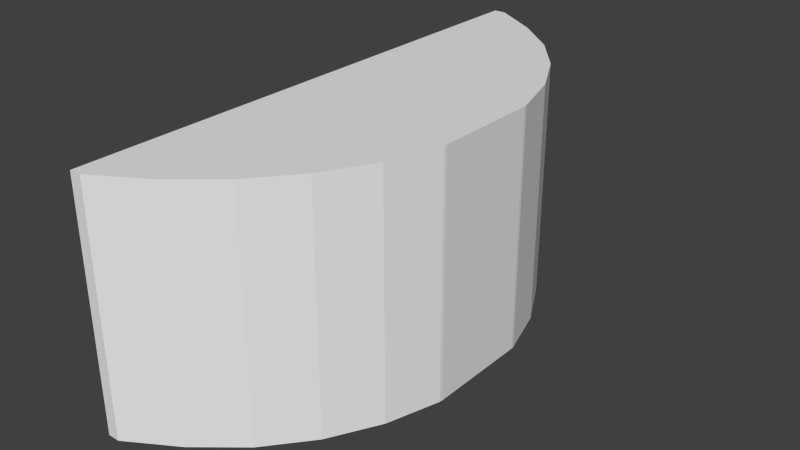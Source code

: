 # Source: FFR.blend  (saved by Blender 2.72.0; exported with 4.5.12 LTS)
import bpy
from mathutils import Matrix  # noqa: F401  (used for matrix-valued properties, if any)

bpy.ops.wm.read_factory_settings(use_empty=True)
scene = bpy.context.scene
scene.name = 'Scene'

# ---- collections
col_collection_1 = bpy.data.collections.new('Collection 1'); scene.collection.children.link(col_collection_1)

# ---- materials (node trees are filled in below, after node groups)
mat_ffr = bpy.data.materials.new('FFR')
mat_ffr.alpha_threshold = 0.0
mat_ffr.use_transparent_shadow = False
mat_ffr.roughness = 0.5
mat_ffr.line_color = (0.0, 0.0, 0.0, 1.0)
mat_ffr_pump = bpy.data.materials.new('FFR Pump')
mat_ffr_pump.alpha_threshold = 0.0
mat_ffr_pump.use_transparent_shadow = False
mat_ffr_pump.roughness = 0.5
mat_ffr_pump.line_color = (0.0, 0.0, 0.0, 1.0)

# ---- material node trees
mat_ffr.use_nodes = True; mat_ffr.node_tree.nodes.clear()
_N = mat_ffr.node_tree.nodes; _L = mat_ffr.node_tree.links
n0 = _N.new('ShaderNodeOutputMaterial'); n0.name = 'Material Output'; n0.location = (300, 300)
n1 = _N.new('ShaderNodeBsdfDiffuse'); n1.name = 'Diffuse BSDF'; n1.location = (10, 300)
_L.new(n1.outputs[0], n0.inputs[0])
n0.is_active_output = True
mat_ffr_pump.use_nodes = True; mat_ffr_pump.node_tree.nodes.clear()
_N = mat_ffr_pump.node_tree.nodes; _L = mat_ffr_pump.node_tree.links
n0 = _N.new('ShaderNodeOutputMaterial'); n0.name = 'Material Output'; n0.location = (300, 300)
n1 = _N.new('ShaderNodeBsdfDiffuse'); n1.name = 'Diffuse BSDF'; n1.location = (10, 300)
_L.new(n1.outputs[0], n0.inputs[0])
n0.is_active_output = True

# ---- world
world_world = bpy.data.worlds.new('World'); scene.world = world_world
world_world.color = (0.05088, 0.05088, 0.05088)
world_world.use_sun_shadow = False
world_world.sun_shadow_jitter_overblur = 0.0
world_world.cycles.sampling_method = 'MANUAL'
world_world.cycles.sample_map_resolution = 256

# ---- meshes
me_cube_003 = bpy.data.meshes.new('Cube.003')
me_cube_003.from_pydata([(-0.5541, -1.861, 0.7336), (-0.6359, -1.861, 0.7336), (-0.6359, -1.861, -0.9436), (-0.5541, -1.861, -0.9439), (-0.2123, -1.654, 0.7336), (-0.2123, -1.654, -0.943), (0.6359, -0.3656, 0.7336), (0.6359, 0.3656, 0.7336), (0.6337, 0.3881, 0.7336), (0.5205, 0.7612, 0.7336), (0.3367, 1.105, 0.7336), (0.08935, 1.406, 0.7336), (-0.2123, 1.654, 0.7336), (-0.5536, 1.861, 0.7336), (-0.6359, 1.861, 0.7336), (0.08935, -1.406, 0.7336), (0.3367, -1.105, 0.7336), (0.5205, -0.7612, 0.7336), (0.6337, -0.3881, 0.7336), (-0.6359, 0.8746, 0.5125), (-0.6359, 0.8551, 0.5106), (-0.6359, 0.8363, 0.5049), (-0.6359, 0.819, 0.4956), (-0.6359, 0.8039, 0.4832), (-0.6359, 0.7914, 0.4681), (-0.6359, 0.7822, 0.4508), (-0.6359, 0.7765, 0.432), (-0.6359, 0.7746, 0.4125), (-0.6359, 0.7746, -0.3891), (-0.6359, 0.7765, -0.4086), (-0.6359, 0.7822, -0.4274), (-0.6359, 0.7914, -0.4447), (-0.6359, 0.8039, -0.4598), (-0.6359, 0.819, -0.4723), (-0.6359, 0.8363, -0.4815), (-0.6359, 0.8551, -0.4872), (-0.6359, 0.8746, -0.4891), (-0.6359, 0.8941, -0.4872), (-0.6359, 0.9128, -0.4815), (-0.6359, 0.9301, -0.4723), (-0.6359, 0.9453, -0.4598), (-0.6359, 0.9577, -0.4447), (-0.6359, 0.967, -0.4274), (-0.6359, 0.9726, -0.4086), (-0.6359, 0.9746, -0.3891), (-0.6359, 0.9726, -0.3696), (-0.6359, 0.967, -0.3508), (-0.6359, 0.8363, 0.3201), (-0.6359, 0.8551, 0.3144), (-0.6359, 0.8746, 0.3125), (-0.6359, 1.861, -0.9436), (-0.6359, 0.7765, 0.393), (-0.6359, 0.7822, 0.3742), (-0.6359, 0.7914, 0.3569), (-0.6359, 0.8039, 0.3418), (-0.6359, 0.819, 0.3293), (-0.6359, 0.9577, -0.3336), (-0.6359, 0.9453, -0.3184), (-0.6359, 0.9301, -0.306), (-0.6359, 0.9128, -0.2967), (-0.6359, 0.8941, -0.291), (-0.6359, 0.8746, -0.2891), (-0.6359, 0.8551, -0.291), (-0.6359, 0.8363, -0.2967), (-0.6359, 0.819, -0.306), (-0.6359, 0.8039, -0.3184), (-0.6359, 0.7914, -0.3336), (-0.6359, 0.7822, -0.3508), (-0.6359, 0.7765, -0.3696), (0.08935, -1.406, -0.9431), (0.6337, -0.3881, -0.9431), (0.6359, -0.3656, -0.9431), (0.6359, 0.3656, -0.9431), (0.6337, 0.3881, -0.9431), (0.5205, 0.7612, -0.9431), (0.3367, 1.105, -0.9431), (0.08935, 1.406, -0.9431), (-0.2123, 1.654, -0.943), (-0.5536, 1.861, -0.9439), (0.3367, -1.105, -0.9431), (0.5205, -0.7612, -0.9431), (-0.6359, 0.8941, 0.3144), (-0.6359, 0.9128, 0.3201), (-0.6359, 0.9301, 0.3293), (-0.6359, 0.9453, 0.3418), (-0.6359, 0.9577, 0.3569), (-0.6359, 0.967, 0.3742), (-0.6359, 0.9726, 0.393), (-0.6359, 0.9746, 0.4125), (-0.6359, 0.9726, 0.432), (-0.6359, 0.967, 0.4508), (-0.6359, 0.9577, 0.4681), (-0.6359, 0.9453, 0.4832), (-0.6359, 0.9301, 0.4956), (-0.6359, 0.9128, 0.5049), (-0.6359, 0.8941, 0.5106), (-0.5939, 0.8746, 0.5125), (-0.5939, 0.8551, 0.5106), (-0.5939, 0.8363, 0.5049), (-0.5939, 0.819, 0.4956), (-0.5939, 0.8039, 0.4832), (-0.5939, 0.7914, 0.4681), (-0.5939, 0.7822, 0.4508), (-0.5939, 0.7765, 0.432), (-0.5939, 0.7746, 0.4125), (-0.5939, 0.7765, 0.393), (-0.5939, 0.7822, 0.3742), (-0.5939, 0.7914, 0.3569), (-0.5939, 0.8039, 0.3418), (-0.5939, 0.819, 0.3293), (-0.5939, 0.8363, 0.3201), (-0.5939, 0.8551, 0.3144), (-0.5939, 0.8746, 0.3125), (-0.5939, 0.8941, 0.3144), (-0.5939, 0.9128, 0.3201), (-0.5939, 0.9301, 0.3293), (-0.5939, 0.9453, 0.3418), (-0.5939, 0.9577, 0.3569), (-0.5939, 0.967, 0.3742), (-0.5939, 0.9726, 0.393), (-0.5939, 0.9746, 0.4125), (-0.5939, 0.9726, 0.432), (-0.5939, 0.967, 0.4508), (-0.5939, 0.9577, 0.4681), (-0.5939, 0.9453, 0.4832), (-0.5939, 0.9301, 0.4956), (-0.5939, 0.9128, 0.5049), (-0.5939, 0.8941, 0.5106), (-0.5939, 0.8551, -0.4872), (-0.5939, 0.8746, -0.4891), (-0.5939, 0.8941, -0.4872), (-0.5939, 0.8363, -0.4815), (-0.5939, 0.9128, -0.4815), (-0.5939, 0.819, -0.4723), (-0.5939, 0.9301, -0.4723), (-0.5939, 0.9746, -0.3891), (-0.5939, 0.8039, -0.4598), (-0.5939, 0.9453, -0.4598), (-0.5939, 0.9577, -0.4447), (-0.5939, 0.819, -0.306), (-0.5939, 0.7822, -0.4274), (-0.5939, 0.7914, -0.4447), (-0.5939, 0.9301, -0.306), (-0.5939, 0.7822, -0.3508), (-0.5939, 0.967, -0.4274), (-0.5939, 0.9577, -0.3336), (-0.5939, 0.8746, -0.2891), (-0.5939, 0.8039, -0.3184), (-0.5939, 0.9726, -0.4086), (-0.5939, 0.7746, -0.3891), (-0.5939, 0.7765, -0.4086), (-0.5939, 0.9726, -0.3696), (-0.5939, 0.9453, -0.3184), (-0.5939, 0.8363, -0.2967), (-0.5939, 0.8941, -0.291), (-0.5939, 0.7914, -0.3336), (-0.5939, 0.7765, -0.3696), (-0.5939, 0.967, -0.3508), (-0.5939, 0.8551, -0.291), (-0.5939, 0.9128, -0.2967)], [], [(0, 1, 2, 3), (4, 0, 3, 5), (6, 7, 8, 9, 10, 11, 12, 13, 14, 1, 0, 4, 15, 16, 17, 18), (1, 14, 19, 20, 21, 22, 23, 24, 25, 26, 27, 28, 29, 30, 31, 32, 33, 34, 35, 36, 37, 38, 39, 40, 41, 42, 43, 44, 45, 46, 47, 48, 49, 50, 2), (27, 51, 52, 53, 54, 55, 47, 46, 56, 57, 58, 59, 60, 61, 62, 63, 64, 65, 66, 67, 68, 28), (3, 2, 50, 78, 77, 76, 75, 74, 73, 72, 71, 70, 80, 79, 69, 5), (15, 4, 5, 69), (70, 71, 6, 18), (7, 6, 71, 72), (8, 7, 72, 73), (9, 8, 73, 74), (10, 9, 74, 75), (11, 10, 75, 76), (12, 11, 76, 77), (77, 78, 13, 12), (14, 13, 78, 50), (16, 15, 69, 79), (17, 16, 79, 80), (18, 17, 80, 70), (14, 50, 49, 81, 82, 83, 84, 85, 86, 87, 88, 89, 90, 91, 92, 93, 94, 95, 19), (20, 19, 96, 97), (21, 20, 97, 98), (22, 21, 98, 99), (23, 22, 99, 100), (24, 23, 100, 101), (25, 24, 101, 102), (26, 25, 102, 103), (27, 26, 103, 104), (51, 27, 104, 105), (52, 51, 105, 106), (53, 52, 106, 107), (54, 53, 107, 108), (55, 54, 108, 109), (47, 55, 109, 110), (48, 47, 110, 111), (49, 48, 111, 112), (81, 49, 112, 113), (82, 81, 113, 114), (83, 82, 114, 115), (84, 83, 115, 116), (85, 84, 116, 117), (86, 85, 117, 118), (87, 86, 118, 119), (88, 87, 119, 120), (89, 88, 120, 121), (90, 89, 121, 122), (91, 90, 122, 123), (92, 91, 123, 124), (93, 92, 124, 125), (94, 93, 125, 126), (95, 94, 126, 127), (19, 95, 127, 96), (102, 101, 100, 99, 98, 97, 96, 127, 126, 125, 124, 123, 122, 121, 120, 119, 118, 117, 116, 115, 114, 113, 112, 111, 110, 109, 108, 107, 106, 105, 104, 103), (36, 35, 128, 129), (37, 36, 129, 130), (35, 34, 131, 128), (38, 37, 130, 132), (34, 33, 133, 131), (39, 38, 132, 134), (151, 135, 148, 144, 138, 137, 134, 132, 130, 129, 128, 131, 133, 136, 141, 140, 150, 149, 156, 143, 155, 147, 139, 153, 158, 146, 154, 159, 142, 152, 145, 157), (33, 32, 136, 133), (40, 39, 134, 137), (32, 31, 141, 136), (41, 40, 137, 138), (31, 30, 140, 141), (42, 41, 138, 144), (30, 29, 150, 140), (43, 42, 144, 148), (65, 64, 139, 147), (44, 43, 148, 135), (29, 28, 149, 150), (45, 44, 135, 151), (57, 56, 145, 152), (58, 57, 152, 142), (64, 63, 153, 139), (61, 60, 154, 146), (66, 65, 147, 155), (67, 66, 155, 143), (68, 67, 143, 156), (28, 68, 156, 149), (46, 45, 151, 157), (56, 46, 157, 145), (59, 58, 142, 159), (62, 61, 146, 158), (63, 62, 158, 153), (60, 59, 159, 154)])
_uv = me_cube_003.uv_layers.new(name='UVMap')
_uv.uv.foreach_set('vector', [0.2902, 0.6663, 0.284, 0.6663, 0.284, 0.5396, 0.2902, 0.5396, 0.3204, 0.6663, 0.2902, 0.6663, 0.2902, 0.5396, 0.3204, 0.5396, 0.7889, 0.5602, 0.8478, 0.5602, 0.8496, 0.5604, 0.8797, 0.5695, 0.9074, 0.5843, 0.9316, 0.6042, 0.9516, 0.6285, 0.9683, 0.656, 0.9683, 0.6627, 0.6684, 0.6627, 0.6684, 0.6561, 0.6851, 0.6285, 0.705, 0.6042, 0.7293, 0.5843, 0.757, 0.5695, 0.7871, 0.5604, 0.2327, 0.7207, 0.9797, 0.7207, 0.7817, 0.7566, 0.7777, 0.7569, 0.774, 0.7578, 0.7705, 0.7593, 0.7675, 0.7613, 0.765, 0.7638, 0.7631, 0.7666, 0.762, 0.7696, 0.7616, 0.7728, 0.7616, 0.9029, 0.762, 0.906, 0.7631, 0.9091, 0.765, 0.9119, 0.7675, 0.9144, 0.7705, 0.9164, 0.774, 0.9179, 0.7777, 0.9188, 0.7817, 0.9191, 0.7856, 0.9188, 0.7893, 0.9179, 0.7928, 0.9164, 0.7958, 0.9143, 0.7983, 0.9119, 0.8002, 0.9091, 0.8013, 0.906, 0.8017, 0.9029, 0.8013, 0.8997, 0.8002, 0.8967, 0.774, 0.7878, 0.7777, 0.7887, 0.7817, 0.789, 0.9797, 0.9929, 0.2327, 0.9929, 0.7616, 0.7728, 0.762, 0.7759, 0.7631, 0.779, 0.765, 0.7818, 0.7675, 0.7843, 0.7705, 0.7863, 0.774, 0.7878, 0.8002, 0.8967, 0.7983, 0.8939, 0.7958, 0.8914, 0.7928, 0.8894, 0.7893, 0.8879, 0.7856, 0.887, 0.7817, 0.8866, 0.7777, 0.887, 0.774, 0.8879, 0.7705, 0.8894, 0.7675, 0.8914, 0.765, 0.8939, 0.7631, 0.8967, 0.762, 0.8997, 0.7616, 0.9029, 0.9685, 0.656, 0.9685, 0.6626, 0.6685, 0.6626, 0.6685, 0.656, 0.6853, 0.6285, 0.7052, 0.6042, 0.7295, 0.5842, 0.7572, 0.5694, 0.7873, 0.5603, 0.7891, 0.5601, 0.848, 0.5601, 0.8498, 0.5603, 0.8798, 0.5694, 0.9075, 0.5842, 0.9318, 0.6042, 0.9518, 0.6285, 0.3499, 0.6663, 0.3204, 0.6663, 0.3204, 0.5396, 0.3499, 0.5396, 0.4383, 0.5396, 0.44, 0.5396, 0.44, 0.6663, 0.4383, 0.6663, 0.4952, 0.6663, 0.44, 0.6663, 0.44, 0.5396, 0.4952, 0.5396, 0.4969, 0.6663, 0.4952, 0.6663, 0.4952, 0.5396, 0.4969, 0.5396, 0.5264, 0.6663, 0.4969, 0.6663, 0.4969, 0.5396, 0.5264, 0.5396, 0.5559, 0.6663, 0.5264, 0.6663, 0.5264, 0.5396, 0.5559, 0.5396, 0.5853, 0.6663, 0.5559, 0.6663, 0.5559, 0.5396, 0.5853, 0.5396, 0.6148, 0.6663, 0.5853, 0.6663, 0.5853, 0.5396, 0.6148, 0.5396, 0.6148, 0.5396, 0.645, 0.5396, 0.645, 0.6663, 0.6148, 0.6663, 0.6512, 0.6663, 0.645, 0.6663, 0.645, 0.5396, 0.6512, 0.5396, 0.3794, 0.6663, 0.3499, 0.6663, 0.3499, 0.5396, 0.3794, 0.5396, 0.4088, 0.6663, 0.3794, 0.6663, 0.3794, 0.5396, 0.4088, 0.5396, 0.4383, 0.6663, 0.4088, 0.6663, 0.4088, 0.5396, 0.4383, 0.5396, 0.9797, 0.7207, 0.9797, 0.9929, 0.7817, 0.789, 0.7856, 0.7887, 0.7893, 0.7878, 0.7928, 0.7863, 0.7958, 0.7843, 0.7983, 0.7818, 0.8002, 0.779, 0.8013, 0.7759, 0.8017, 0.7728, 0.8013, 0.7696, 0.8002, 0.7666, 0.7983, 0.7638, 0.7958, 0.7613, 0.7928, 0.7593, 0.7893, 0.7578, 0.7856, 0.7569, 0.7817, 0.7566, 0.05951, 0.9174, 0.05951, 0.914, 0.06662, 0.914, 0.06662, 0.9174, 0.05951, 0.9212, 0.05951, 0.9174, 0.06662, 0.9174, 0.06662, 0.9212, 0.05951, 0.9252, 0.05951, 0.9212, 0.06662, 0.9212, 0.06662, 0.9252, 0.05951, 0.9293, 0.05951, 0.9252, 0.06662, 0.9252, 0.06662, 0.9293, 0.05951, 0.9334, 0.05951, 0.9293, 0.06662, 0.9293, 0.06662, 0.9334, 0.05951, 0.9372, 0.05951, 0.9334, 0.06662, 0.9334, 0.06662, 0.9372, 0.05951, 0.9406, 0.05951, 0.9372, 0.06662, 0.9372, 0.06662, 0.9406, 0.0815, 0.9759, 0.0815, 0.9794, 0.07438, 0.9794, 0.07438, 0.9759, 0.0815, 0.972, 0.0815, 0.9759, 0.07438, 0.9759, 0.07438, 0.972, 0.0815, 0.9679, 0.0815, 0.972, 0.07438, 0.972, 0.07438, 0.9679, 0.0815, 0.9638, 0.0815, 0.9679, 0.07438, 0.9679, 0.07438, 0.9638, 0.0815, 0.9598, 0.0815, 0.9638, 0.07438, 0.9638, 0.07438, 0.9598, 0.0815, 0.9561, 0.0815, 0.9598, 0.07438, 0.9598, 0.07438, 0.9561, 0.0815, 0.9528, 0.0815, 0.9561, 0.07438, 0.9561, 0.07438, 0.9528, 0.05951, 0.9441, 0.05951, 0.9406, 0.06662, 0.9406, 0.06662, 0.9441, 0.05951, 0.9479, 0.05951, 0.9441, 0.06662, 0.9441, 0.06662, 0.9479, 0.05951, 0.9519, 0.05951, 0.9479, 0.06662, 0.9479, 0.06662, 0.9519, 0.05951, 0.9561, 0.05951, 0.9519, 0.06662, 0.9519, 0.06662, 0.9561, 0.05951, 0.9601, 0.05951, 0.9561, 0.06662, 0.9561, 0.06662, 0.9601, 0.05951, 0.9638, 0.05951, 0.9601, 0.06662, 0.9601, 0.06662, 0.9638, 0.05951, 0.9672, 0.05951, 0.9638, 0.06662, 0.9638, 0.06662, 0.9672, 0.05951, 0.97, 0.05951, 0.9672, 0.06662, 0.9672, 0.06662, 0.97, 0.07438, 0.9406, 0.07438, 0.9429, 0.06726, 0.9429, 0.06726, 0.9406, 0.07438, 0.9377, 0.07438, 0.9406, 0.06726, 0.9406, 0.06726, 0.9377, 0.07438, 0.9343, 0.07438, 0.9377, 0.06726, 0.9377, 0.06726, 0.9343, 0.07438, 0.9305, 0.07438, 0.9343, 0.06726, 0.9343, 0.06726, 0.9305, 0.07438, 0.9264, 0.07438, 0.9305, 0.06726, 0.9305, 0.06726, 0.9264, 0.07438, 0.9223, 0.07438, 0.9264, 0.06726, 0.9264, 0.06726, 0.9223, 0.07438, 0.9183, 0.07438, 0.9223, 0.06726, 0.9223, 0.06726, 0.9183, 0.07438, 0.9145, 0.07438, 0.9183, 0.06726, 0.9183, 0.06726, 0.9145, 0.07438, 0.9111, 0.07438, 0.9145, 0.06726, 0.9145, 0.06726, 0.9111, 0.05951, 0.914, 0.05951, 0.9111, 0.06662, 0.9111, 0.06662, 0.914, 0.1044, 0.9452, 0.102, 0.9481, 0.09925, 0.9504, 0.09618, 0.952, 0.09292, 0.9528, 0.08959, 0.9528, 0.08633, 0.952, 0.08326, 0.9504, 0.0805, 0.9481, 0.07815, 0.9452, 0.0763, 0.9418, 0.07503, 0.938, 0.07438, 0.934, 0.07438, 0.9299, 0.07503, 0.9259, 0.0763, 0.9221, 0.07815, 0.9186, 0.0805, 0.9157, 0.08326, 0.9134, 0.08633, 0.9119, 0.08959, 0.9111, 0.09292, 0.9111, 0.09618, 0.9119, 0.09925, 0.9134, 0.102, 0.9157, 0.1044, 0.9186, 0.1062, 0.9221, 0.1075, 0.9259, 0.1081, 0.9299, 0.1081, 0.934, 0.1075, 0.938, 0.1062, 0.9418, 0.06726, 0.9502, 0.06726, 0.9463, 0.07438, 0.9463, 0.07438, 0.9502, 0.06726, 0.9542, 0.06726, 0.9502, 0.07438, 0.9502, 0.07438, 0.9542, 0.06726, 0.9463, 0.06726, 0.9429, 0.07438, 0.9429, 0.07438, 0.9463, 0.06726, 0.9583, 0.06726, 0.9542, 0.07438, 0.9542, 0.07438, 0.9583, 0.05239, 0.9528, 0.05239, 0.9561, 0.04527, 0.9561, 0.04527, 0.9528, 0.06726, 0.9623, 0.06726, 0.9583, 0.07438, 0.9583, 0.07438, 0.9623, 0.02476, 0.9481, 0.02241, 0.9452, 0.02056, 0.9418, 0.01929, 0.938, 0.01864, 0.934, 0.01864, 0.9299, 0.01929, 0.9259, 0.02056, 0.9221, 0.02241, 0.9186, 0.02476, 0.9157, 0.02752, 0.9134, 0.03059, 0.9119, 0.03385, 0.9111, 0.03718, 0.9111, 0.04044, 0.9119, 0.04351, 0.9134, 0.04627, 0.9157, 0.04862, 0.9186, 0.05047, 0.9221, 0.05174, 0.9259, 0.05239, 0.9299, 0.05239, 0.934, 0.05174, 0.938, 0.05047, 0.9418, 0.04862, 0.9452, 0.04627, 0.9481, 0.04351, 0.9504, 0.04044, 0.952, 0.03718, 0.9528, 0.03385, 0.9528, 0.03059, 0.952, 0.02752, 0.9504, 0.05239, 0.9561, 0.05239, 0.9598, 0.04527, 0.9598, 0.04527, 0.9561, 0.06726, 0.9661, 0.06726, 0.9623, 0.07438, 0.9623, 0.07438, 0.9661, 0.05239, 0.9598, 0.05239, 0.9638, 0.04527, 0.9638, 0.04527, 0.9598, 0.06726, 0.9694, 0.06726, 0.9661, 0.07438, 0.9661, 0.07438, 0.9694, 0.05239, 0.9638, 0.05239, 0.9679, 0.04527, 0.9679, 0.04527, 0.9638, 0.06726, 0.9723, 0.06726, 0.9694, 0.07438, 0.9694, 0.07438, 0.9723, 0.05239, 0.9679, 0.05239, 0.972, 0.04527, 0.972, 0.04527, 0.9679, 0.05951, 0.9435, 0.05951, 0.9458, 0.05239, 0.9458, 0.05239, 0.9435, 0.05951, 0.957, 0.05951, 0.9611, 0.05239, 0.9611, 0.05239, 0.957, 0.05951, 0.9406, 0.05951, 0.9435, 0.05239, 0.9435, 0.05239, 0.9406, 0.05239, 0.972, 0.05239, 0.9759, 0.04527, 0.9759, 0.04527, 0.972, 0.05951, 0.9372, 0.05951, 0.9406, 0.05239, 0.9406, 0.05239, 0.9372, 0.05951, 0.9252, 0.05951, 0.9293, 0.05239, 0.9293, 0.05239, 0.9252, 0.05951, 0.9212, 0.05951, 0.9252, 0.05239, 0.9252, 0.05239, 0.9212, 0.05951, 0.9611, 0.05951, 0.9652, 0.05239, 0.9652, 0.05239, 0.9611, 0.05951, 0.9111, 0.05951, 0.914, 0.05239, 0.914, 0.05239, 0.9111, 0.05951, 0.953, 0.05951, 0.957, 0.05239, 0.957, 0.05239, 0.953, 0.05951, 0.9492, 0.05951, 0.953, 0.05239, 0.953, 0.05239, 0.9492, 0.05951, 0.9458, 0.05951, 0.9492, 0.05239, 0.9492, 0.05239, 0.9458, 0.05239, 0.9759, 0.05239, 0.9794, 0.04527, 0.9794, 0.04527, 0.9759, 0.05951, 0.9334, 0.05951, 0.9372, 0.05239, 0.9372, 0.05239, 0.9334, 0.05951, 0.9293, 0.05951, 0.9334, 0.05239, 0.9334, 0.05239, 0.9293, 0.05951, 0.9174, 0.05951, 0.9212, 0.05239, 0.9212, 0.05239, 0.9174, 0.05951, 0.9689, 0.05951, 0.9724, 0.05239, 0.9724, 0.05239, 0.9689, 0.05951, 0.9652, 0.05951, 0.9689, 0.05239, 0.9689, 0.05239, 0.9652, 0.05951, 0.914, 0.05951, 0.9174, 0.05239, 0.9174, 0.05239, 0.914])
me_cube_003.materials.append(mat_ffr)
me_cube_003.use_remesh_preserve_volume = False
me_cube_003.use_remesh_preserve_attributes = False
me_cube_003.use_mirror_vertex_groups = False
me_cube_003.update()
me_cylinder_002 = bpy.data.meshes.new('Cylinder.002')
me_cylinder_002.from_pydata([(-0.0245, 0.098, 1.567e-08), (0.0245, 0.098, -1.567e-08), (-0.0245, 0.09612, -0.01912), (0.0245, 0.09612, -0.01912), (-0.0245, 0.09054, -0.02544), (0.0245, 0.09054, -0.02544), (-0.0245, 0.08148, -0.02544), (0.0245, 0.08148, -0.02544), (-0.0245, 0.0693, -0.02544), (0.0245, 0.0693, -0.02544), (-0.0245, 0.05445, -0.02544), (0.0245, 0.05445, -0.02544), (-0.0245, 0.0375, -0.02544), (0.0245, 0.0375, -0.02544), (-0.0245, 0.01912, -0.02544), (0.0245, 0.01912, -0.02544), (-0.0245, 7.399e-09, -0.02544), (0.0245, 7.399e-09, -0.02544), (-0.0245, -0.01912, -0.02544), (0.0245, -0.01912, -0.02544), (-0.0245, -0.0375, -0.02544), (0.0245, -0.0375, -0.02544), (-0.0245, -0.05445, -0.02544), (0.0245, -0.05445, -0.02544), (-0.0245, -0.0693, -0.02544), (0.0245, -0.0693, -0.02544), (-0.0245, -0.08148, -0.02544), (0.0245, -0.08148, -0.02544), (-0.0245, -0.09054, -0.02544), (0.0245, -0.09054, -0.02544), (-0.0245, -0.09612, -0.01912), (0.0245, -0.09612, -0.01912), (-0.0245, -0.098, 4.761e-08), (0.0245, -0.098, 1.626e-08), (-0.0245, -0.09612, 0.01912), (0.0245, -0.09612, 0.01912), (-0.0245, -0.09054, 0.02715), (0.0245, -0.09054, 0.02715), (-0.0245, -0.08148, 0.02715), (0.0245, -0.08148, 0.02715), (-0.0245, -0.0693, 0.02715), (0.0245, -0.0693, 0.02715), (-0.0245, -0.05445, 0.02715), (0.0245, -0.05445, 0.02715), (-0.0245, -0.0375, 0.02715), (0.0245, -0.0375, 0.02715), (-0.0245, -0.01912, 0.02715), (0.0245, -0.01912, 0.02715), (-0.0245, 9.463e-08, 0.02715), (0.0245, 9.463e-08, 0.02715), (-0.0245, 0.01912, 0.02715), (0.0245, 0.01912, 0.02715), (-0.0245, 0.0375, 0.02715), (0.0245, 0.0375, 0.02715), (-0.0245, 0.05445, 0.02715), (0.0245, 0.05445, 0.02715), (-0.0245, 0.0693, 0.02715), (0.0245, 0.0693, 0.02715), (-0.0245, 0.08148, 0.02715), (0.0245, 0.08148, 0.02715), (-0.0245, 0.09054, 0.02715), (0.0245, 0.09054, 0.02715), (-0.0245, 0.09612, 0.01912), (0.0245, 0.09612, 0.01912)], [], [(0, 1, 3, 2), (2, 3, 5, 4), (4, 5, 7, 6), (6, 7, 9, 8), (8, 9, 11, 10), (10, 11, 13, 12), (12, 13, 15, 14), (14, 15, 17, 16), (16, 17, 19, 18), (18, 19, 21, 20), (20, 21, 23, 22), (22, 23, 25, 24), (24, 25, 27, 26), (26, 27, 29, 28), (28, 29, 31, 30), (30, 31, 33, 32), (32, 33, 35, 34), (34, 35, 37, 36), (36, 37, 39, 38), (38, 39, 41, 40), (40, 41, 43, 42), (42, 43, 45, 44), (44, 45, 47, 46), (46, 47, 49, 48), (48, 49, 51, 50), (50, 51, 53, 52), (52, 53, 55, 54), (54, 55, 57, 56), (56, 57, 59, 58), (58, 59, 61, 60), (3, 1, 63, 61, 59, 57, 55, 53, 51, 49, 47, 45, 43, 41, 39, 37, 35, 33, 31, 29, 27, 25, 23, 21, 19, 17, 15, 13, 11, 9, 7, 5), (62, 63, 1, 0), (60, 61, 63, 62), (0, 2, 4, 6, 8, 10, 12, 14, 16, 18, 20, 22, 24, 26, 28, 30, 32, 34, 36, 38, 40, 42, 44, 46, 48, 50, 52, 54, 56, 58, 60, 62)])
_uv = me_cylinder_002.uv_layers.new(name='UVMap')
_uv.uv.foreach_set('vector', [0.4942, 0.3261, 0.4942, 0.357, 0.4821, 0.357, 0.4821, 0.3261, 0.4821, 0.3261, 0.4821, 0.357, 0.4767, 0.357, 0.4767, 0.3261, 0.4767, 0.3261, 0.4767, 0.357, 0.471, 0.357, 0.471, 0.3261, 0.471, 0.3261, 0.471, 0.357, 0.4633, 0.357, 0.4633, 0.3261, 0.4633, 0.3261, 0.4633, 0.357, 0.454, 0.357, 0.454, 0.3261, 0.454, 0.3261, 0.454, 0.357, 0.4433, 0.357, 0.4433, 0.3261, 0.4433, 0.3261, 0.4433, 0.357, 0.4317, 0.357, 0.4317, 0.3261, 0.4317, 0.3261, 0.4317, 0.357, 0.4196, 0.357, 0.4196, 0.3261, 0.4196, 0.3261, 0.4196, 0.357, 0.4076, 0.357, 0.4076, 0.3261, 0.4076, 0.3261, 0.4076, 0.357, 0.396, 0.357, 0.396, 0.3261, 0.396, 0.3261, 0.396, 0.357, 0.3853, 0.357, 0.3853, 0.3261, 0.3853, 0.3261, 0.3853, 0.357, 0.3759, 0.357, 0.3759, 0.3261, 0.3759, 0.3261, 0.3759, 0.357, 0.3682, 0.357, 0.3682, 0.3261, 0.3682, 0.3261, 0.3682, 0.357, 0.3625, 0.357, 0.3625, 0.3261, 0.3625, 0.3261, 0.3625, 0.357, 0.3572, 0.357, 0.3572, 0.3261, 0.3572, 0.3261, 0.3572, 0.357, 0.3451, 0.357, 0.3451, 0.3261, 0.3451, 0.3261, 0.3451, 0.357, 0.3329, 0.357, 0.3329, 0.3261, 0.3329, 0.3261, 0.3329, 0.357, 0.3268, 0.357, 0.3268, 0.3261, 0.3268, 0.3261, 0.3268, 0.357, 0.3211, 0.357, 0.3211, 0.3261, 0.3211, 0.3261, 0.3211, 0.357, 0.3134, 0.357, 0.3134, 0.3261, 0.3134, 0.3261, 0.3134, 0.357, 0.304, 0.357, 0.304, 0.3261, 0.304, 0.3261, 0.304, 0.357, 0.2933, 0.357, 0.2933, 0.3261, 0.2933, 0.3261, 0.2933, 0.357, 0.2817, 0.357, 0.2817, 0.3261, 0.5817, 0.3261, 0.5817, 0.357, 0.5696, 0.357, 0.5696, 0.3261, 0.5696, 0.3261, 0.5696, 0.357, 0.5575, 0.357, 0.5575, 0.3261, 0.5575, 0.3261, 0.5575, 0.357, 0.5459, 0.357, 0.5459, 0.3261, 0.5459, 0.3261, 0.5459, 0.357, 0.5352, 0.357, 0.5352, 0.3261, 0.5352, 0.3261, 0.5352, 0.357, 0.5259, 0.357, 0.5259, 0.3261, 0.5259, 0.3261, 0.5259, 0.357, 0.5182, 0.357, 0.5182, 0.3261, 0.5182, 0.3261, 0.5182, 0.357, 0.5125, 0.357, 0.5125, 0.3261, 0.4042, 0.361, 0.4054, 0.3731, 0.4042, 0.3851, 0.4007, 0.3902, 0.395, 0.3902, 0.3873, 0.3902, 0.3779, 0.3902, 0.3672, 0.3902, 0.3556, 0.3902, 0.3435, 0.3902, 0.3315, 0.3902, 0.3199, 0.3902, 0.3092, 0.3902, 0.2998, 0.3902, 0.2921, 0.3902, 0.2864, 0.3902, 0.2829, 0.3851, 0.2817, 0.3731, 0.2829, 0.361, 0.2864, 0.357, 0.2921, 0.357, 0.2998, 0.357, 0.3092, 0.357, 0.3199, 0.357, 0.3315, 0.357, 0.3435, 0.357, 0.3556, 0.357, 0.3672, 0.357, 0.3779, 0.357, 0.3873, 0.357, 0.395, 0.357, 0.4007, 0.357, 0.5063, 0.3261, 0.5063, 0.357, 0.4942, 0.357, 0.4942, 0.3261, 0.5125, 0.3261, 0.5125, 0.357, 0.5063, 0.357, 0.5063, 0.3261, 0.406, 0.3738, 0.4048, 0.3859, 0.4013, 0.3899, 0.3956, 0.3899, 0.3879, 0.3899, 0.3785, 0.3899, 0.3678, 0.3899, 0.3562, 0.3899, 0.3442, 0.3899, 0.3321, 0.3899, 0.3205, 0.3899, 0.3098, 0.3899, 0.3004, 0.3899, 0.2928, 0.3899, 0.287, 0.3899, 0.2835, 0.3859, 0.2823, 0.3738, 0.2835, 0.3618, 0.287, 0.3567, 0.2928, 0.3567, 0.3004, 0.3567, 0.3098, 0.3567, 0.3205, 0.3567, 0.3321, 0.3567, 0.3442, 0.3567, 0.3562, 0.3567, 0.3678, 0.3567, 0.3785, 0.3567, 0.3879, 0.3567, 0.3956, 0.3567, 0.4013, 0.3567, 0.4048, 0.3618])
me_cylinder_002.materials.append(mat_ffr_pump)
me_cylinder_002.use_remesh_preserve_volume = False
me_cylinder_002.use_remesh_preserve_attributes = False
me_cylinder_002.use_mirror_vertex_groups = False
me_cylinder_002.update()
me_cylinder_004 = bpy.data.meshes.new('Cylinder.004')
me_cylinder_004.from_pydata([(-0.0245, 0.098, 1.567e-08), (0.0245, 0.098, -1.567e-08), (-0.0245, 0.09612, -0.01912), (0.0245, 0.09612, -0.01912), (-0.0245, 0.09054, -0.02544), (0.0245, 0.09054, -0.02544), (-0.0245, 0.08148, -0.02544), (0.0245, 0.08148, -0.02544), (-0.0245, 0.0693, -0.02544), (0.0245, 0.0693, -0.02544), (-0.0245, 0.05445, -0.02544), (0.0245, 0.05445, -0.02544), (-0.0245, 0.0375, -0.02544), (0.0245, 0.0375, -0.02544), (-0.0245, 0.01912, -0.02544), (0.0245, 0.01912, -0.02544), (-0.0245, 7.399e-09, -0.02544), (0.0245, 7.399e-09, -0.02544), (-0.0245, -0.01912, -0.02544), (0.0245, -0.01912, -0.02544), (-0.0245, -0.0375, -0.02544), (0.0245, -0.0375, -0.02544), (-0.0245, -0.05445, -0.02544), (0.0245, -0.05445, -0.02544), (-0.0245, -0.0693, -0.02544), (0.0245, -0.0693, -0.02544), (-0.0245, -0.08148, -0.02544), (0.0245, -0.08148, -0.02544), (-0.0245, -0.09054, -0.02544), (0.0245, -0.09054, -0.02544), (-0.0245, -0.09612, -0.01912), (0.0245, -0.09612, -0.01912), (-0.0245, -0.098, 4.761e-08), (0.0245, -0.098, 1.626e-08), (-0.0245, -0.09612, 0.01912), (0.0245, -0.09612, 0.01912), (-0.0245, -0.09054, 0.02715), (0.0245, -0.09054, 0.02715), (-0.0245, -0.08148, 0.02715), (0.0245, -0.08148, 0.02715), (-0.0245, -0.0693, 0.02715), (0.0245, -0.0693, 0.02715), (-0.0245, -0.05445, 0.02715), (0.0245, -0.05445, 0.02715), (-0.0245, -0.0375, 0.02715), (0.0245, -0.0375, 0.02715), (-0.0245, -0.01912, 0.02715), (0.0245, -0.01912, 0.02715), (-0.0245, 9.463e-08, 0.02715), (0.0245, 9.463e-08, 0.02715), (-0.0245, 0.01912, 0.02715), (0.0245, 0.01912, 0.02715), (-0.0245, 0.0375, 0.02715), (0.0245, 0.0375, 0.02715), (-0.0245, 0.05445, 0.02715), (0.0245, 0.05445, 0.02715), (-0.0245, 0.0693, 0.02715), (0.0245, 0.0693, 0.02715), (-0.0245, 0.08148, 0.02715), (0.0245, 0.08148, 0.02715), (-0.0245, 0.09054, 0.02715), (0.0245, 0.09054, 0.02715), (-0.0245, 0.09612, 0.01912), (0.0245, 0.09612, 0.01912)], [], [(0, 1, 3, 2), (2, 3, 5, 4), (4, 5, 7, 6), (6, 7, 9, 8), (8, 9, 11, 10), (10, 11, 13, 12), (12, 13, 15, 14), (14, 15, 17, 16), (16, 17, 19, 18), (18, 19, 21, 20), (20, 21, 23, 22), (22, 23, 25, 24), (24, 25, 27, 26), (26, 27, 29, 28), (28, 29, 31, 30), (30, 31, 33, 32), (32, 33, 35, 34), (34, 35, 37, 36), (36, 37, 39, 38), (38, 39, 41, 40), (40, 41, 43, 42), (42, 43, 45, 44), (44, 45, 47, 46), (46, 47, 49, 48), (48, 49, 51, 50), (50, 51, 53, 52), (52, 53, 55, 54), (54, 55, 57, 56), (56, 57, 59, 58), (58, 59, 61, 60), (3, 1, 63, 61, 59, 57, 55, 53, 51, 49, 47, 45, 43, 41, 39, 37, 35, 33, 31, 29, 27, 25, 23, 21, 19, 17, 15, 13, 11, 9, 7, 5), (62, 63, 1, 0), (60, 61, 63, 62), (0, 2, 4, 6, 8, 10, 12, 14, 16, 18, 20, 22, 24, 26, 28, 30, 32, 34, 36, 38, 40, 42, 44, 46, 48, 50, 52, 54, 56, 58, 60, 62)])
_uv = me_cylinder_004.uv_layers.new(name='UVMap')
_uv.uv.foreach_set('vector', [0.4927, 0.4261, 0.4927, 0.457, 0.4805, 0.457, 0.4805, 0.4261, 0.4805, 0.4261, 0.4805, 0.457, 0.4752, 0.457, 0.4752, 0.4261, 0.4752, 0.4261, 0.4752, 0.457, 0.4695, 0.457, 0.4695, 0.4261, 0.4695, 0.4261, 0.4695, 0.457, 0.4618, 0.457, 0.4618, 0.4261, 0.4618, 0.4261, 0.4618, 0.457, 0.4525, 0.457, 0.4525, 0.4261, 0.4525, 0.4261, 0.4525, 0.457, 0.4418, 0.457, 0.4418, 0.4261, 0.4418, 0.4261, 0.4418, 0.457, 0.4302, 0.457, 0.4302, 0.4261, 0.4302, 0.4261, 0.4302, 0.457, 0.4181, 0.457, 0.4181, 0.4261, 0.4181, 0.4261, 0.4181, 0.457, 0.406, 0.457, 0.406, 0.4261, 0.406, 0.4261, 0.406, 0.457, 0.3944, 0.457, 0.3944, 0.4261, 0.3944, 0.4261, 0.3944, 0.457, 0.3838, 0.457, 0.3838, 0.4261, 0.3838, 0.4261, 0.3838, 0.457, 0.3744, 0.457, 0.3744, 0.4261, 0.3744, 0.4261, 0.3744, 0.457, 0.3667, 0.457, 0.3667, 0.4261, 0.3667, 0.4261, 0.3667, 0.457, 0.361, 0.457, 0.361, 0.4261, 0.361, 0.4261, 0.361, 0.457, 0.3557, 0.457, 0.3557, 0.4261, 0.3557, 0.4261, 0.3557, 0.457, 0.3435, 0.457, 0.3435, 0.4261, 0.3435, 0.4261, 0.3435, 0.457, 0.3314, 0.457, 0.3314, 0.4261, 0.3314, 0.4261, 0.3314, 0.457, 0.3253, 0.457, 0.3253, 0.4261, 0.3253, 0.4261, 0.3253, 0.457, 0.3195, 0.457, 0.3195, 0.4261, 0.3195, 0.4261, 0.3195, 0.457, 0.3119, 0.457, 0.3119, 0.4261, 0.3119, 0.4261, 0.3119, 0.457, 0.3025, 0.457, 0.3025, 0.4261, 0.3025, 0.4261, 0.3025, 0.457, 0.2918, 0.457, 0.2918, 0.4261, 0.2918, 0.4261, 0.2918, 0.457, 0.2802, 0.457, 0.2802, 0.4261, 0.5801, 0.4261, 0.5801, 0.457, 0.5681, 0.457, 0.5681, 0.4261, 0.5681, 0.4261, 0.5681, 0.457, 0.556, 0.457, 0.556, 0.4261, 0.556, 0.4261, 0.556, 0.457, 0.5444, 0.457, 0.5444, 0.4261, 0.5444, 0.4261, 0.5444, 0.457, 0.5337, 0.457, 0.5337, 0.4261, 0.5337, 0.4261, 0.5337, 0.457, 0.5244, 0.457, 0.5244, 0.4261, 0.5244, 0.4261, 0.5244, 0.457, 0.5167, 0.457, 0.5167, 0.4261, 0.5167, 0.4261, 0.5167, 0.457, 0.511, 0.457, 0.511, 0.4261, 0.4027, 0.4611, 0.4039, 0.4731, 0.4027, 0.4852, 0.3991, 0.4903, 0.3934, 0.4903, 0.3857, 0.4903, 0.3764, 0.4903, 0.3657, 0.4903, 0.3541, 0.4903, 0.342, 0.4903, 0.33, 0.4903, 0.3184, 0.4903, 0.3077, 0.4903, 0.2983, 0.4903, 0.2906, 0.4903, 0.2849, 0.4903, 0.2814, 0.4852, 0.2802, 0.4731, 0.2814, 0.4611, 0.2849, 0.4571, 0.2906, 0.4571, 0.2983, 0.4571, 0.3077, 0.4571, 0.3184, 0.4571, 0.33, 0.4571, 0.342, 0.4571, 0.3541, 0.4571, 0.3657, 0.4571, 0.3764, 0.4571, 0.3857, 0.4571, 0.3934, 0.4571, 0.3991, 0.4571, 0.5048, 0.4261, 0.5048, 0.457, 0.4927, 0.457, 0.4927, 0.4261, 0.511, 0.4261, 0.511, 0.457, 0.5048, 0.457, 0.5048, 0.4261, 0.4045, 0.4739, 0.4033, 0.486, 0.3998, 0.49, 0.3941, 0.49, 0.3864, 0.49, 0.377, 0.49, 0.3663, 0.49, 0.3547, 0.49, 0.3426, 0.49, 0.3306, 0.49, 0.319, 0.49, 0.3083, 0.49, 0.2989, 0.49, 0.2912, 0.49, 0.2855, 0.49, 0.282, 0.486, 0.2808, 0.4739, 0.282, 0.4618, 0.2855, 0.4568, 0.2912, 0.4568, 0.2989, 0.4568, 0.3083, 0.4568, 0.319, 0.4568, 0.3306, 0.4568, 0.3426, 0.4568, 0.3547, 0.4568, 0.3663, 0.4568, 0.377, 0.4568, 0.3864, 0.4568, 0.3941, 0.4568, 0.3998, 0.4568, 0.4033, 0.4618])
me_cylinder_004.materials.append(mat_ffr_pump)
me_cylinder_004.use_remesh_preserve_volume = False
me_cylinder_004.use_remesh_preserve_attributes = False
me_cylinder_004.use_mirror_vertex_groups = False
me_cylinder_004.update()

# ---- objects
ob_fluid_lab = bpy.data.objects.new('Fluid Lab', me_cube_003)
ob_pump_1 = bpy.data.objects.new('Pump 1', me_cylinder_002)
ob_pump_2 = bpy.data.objects.new('Pump 2', me_cylinder_004)

# ---- transforms, parenting, visibility, modifiers, constraints
ob_fluid_lab.location = (0.0, 0.0, 0.0)
ob_fluid_lab.lineart.crease_threshold = 0.0
ob_pump_1.parent = ob_fluid_lab
ob_pump_1.matrix_parent_inverse = Matrix(((1.0, 0.0, 0.0, -1.317), (0.0, -6.398e-07, 1.0, 1.654), (0.0, -1.0, -6.398e-07, -1.058e-06), (0.0, 0.0, 0.0, 1.0)))
ob_pump_1.location = (0.7034, 0.3891, -0.7794)
ob_pump_1.rotation_euler = (0.2732, 0.0, 0.0)
ob_pump_1.lineart.crease_threshold = 0.0
ob_pump_2.parent = ob_fluid_lab
ob_pump_2.matrix_parent_inverse = Matrix(((1.0, 0.0, 0.0, -1.317), (0.0, -6.398e-07, 1.0, 1.654), (0.0, -1.0, -6.398e-07, -1.058e-06), (0.0, 0.0, 0.0, 1.0)))
ob_pump_2.location = (0.7034, -0.4128, -0.7794)
ob_pump_2.rotation_euler = (2.312, 0.0, 0.0)
ob_pump_2.lineart.crease_threshold = 0.0

# ---- collection membership
col_collection_1.objects.link(ob_fluid_lab)
col_collection_1.objects.link(ob_pump_1)
col_collection_1.objects.link(ob_pump_2)

# ---- scene / render settings (as saved in the file)
scene.frame_start = 1; scene.frame_end = 250; scene.frame_set(1)
scene.render.engine = 'BLENDER_EEVEE_NEXT'
scene.render.resolution_percentage = 50
scene.render.dither_intensity = 0.0
scene.cycles.use_denoising = False
scene.cycles.samples = 10
scene.cycles.sampling_pattern = 'TABULATED_SOBOL'
scene.cycles.light_sampling_threshold = 0.0
scene.cycles.use_adaptive_sampling = False
scene.cycles.use_light_tree = False
scene.cycles.blur_glossy = 0.0
scene.cycles.pixel_filter_type = 'GAUSSIAN'
scene.cycles.sample_clamp_indirect = 0.0
scene.view_settings.view_transform = 'Standard'
bpy.context.view_layer.update()

# ---- added for rendering (the .blend has no active camera and no usable light): camera, sun
cam_auto = bpy.data.cameras.new('AutoCamera')
cam_auto.lens = 50.0
cam_auto.sensor_width = 36.0
cam_auto.clip_end = 1000.0
ob_auto_camera = bpy.data.objects.new('AutoCamera', cam_auto)
scene.collection.objects.link(ob_auto_camera)
ob_auto_camera.location = (3.95659, -4.74929, 3.061)
ob_auto_camera.rotation_euler = (1.09748, -7.21219e-08, 0.694738)
scene.camera = ob_auto_camera
light_auto_sun = bpy.data.lights.new('AutoSun', 'SUN')
light_auto_sun.energy = 3.0
light_auto_sun.angle = 0.0523599
ob_auto_sun = bpy.data.objects.new('AutoSun', light_auto_sun)
scene.collection.objects.link(ob_auto_sun)
ob_auto_sun.rotation_euler = (0.872665, 0.174533, 0.523599)
bpy.context.view_layer.update()
